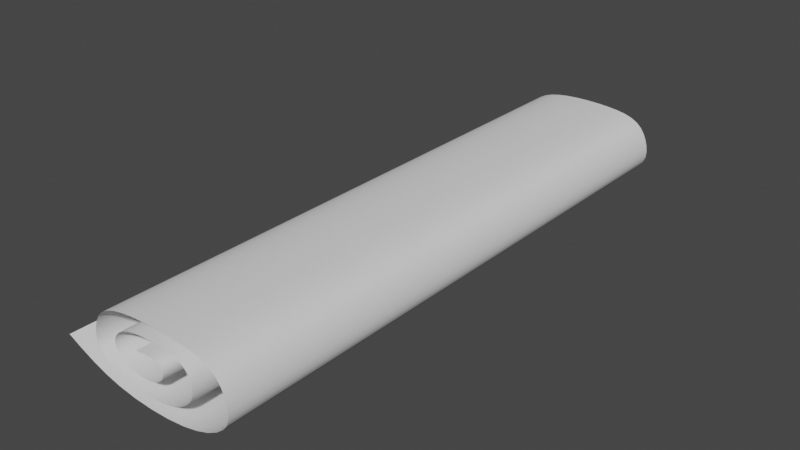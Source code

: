 # Source: BlenderFundamentals_001.blend  (saved by Blender 3.2.14; exported with 4.5.12 LTS)
import bpy
from mathutils import Matrix  # noqa: F401  (used for matrix-valued properties, if any)

bpy.ops.wm.read_factory_settings(use_empty=True)
scene = bpy.context.scene
scene.name = 'Scene'

# ---- collections
col_collection = bpy.data.collections.new('Collection'); scene.collection.children.link(col_collection)

# ---- world
world_world = bpy.data.worlds.new('World'); scene.world = world_world
world_world.use_nodes = True; world_world.node_tree.nodes.clear()
_N = world_world.node_tree.nodes; _L = world_world.node_tree.links
n0 = _N.new('ShaderNodeOutputWorld'); n0.name = 'World Output'; n0.location = (300, 300)
n1 = _N.new('ShaderNodeBackground'); n1.name = 'Background'; n1.location = (10, 300)
n1.inputs[0].default_value = (0.05088, 0.05088, 0.05088, 1.0)
_L.new(n1.outputs[0], n0.inputs[0])
n0.is_active_output = True
world_world.color = (0.05088, 0.05088, 0.05088)
world_world.use_sun_shadow = False
world_world.sun_shadow_jitter_overblur = 0.0

# ---- meshes
me_plane = bpy.data.meshes.new('Plane')
me_plane.from_pydata([(-3.729, 3.851e-08, -0.4354), (3.849, 2.527e-08, -0.7185), (1.99, -1.685e-08, -1.619), (-1.519, -1.384e-08, -1.555), (3.906, 7.251e-08, 0.2917), (3.394, 1.231e-07, 1.373), (1.943, 1.36e-07, 1.649), (-0.4188, 1.375e-07, 1.681), (-1.803, 1.203e-07, 1.315), (-2.211, 8.334e-08, 0.5233), (-2.268, 4.092e-08, -0.3839), (-1.054, 1.926e-08, -0.8472), (-0.2196, 6.92e-09, -1.111), (1.193, 9.026e-09, -1.066), (2.322, 3.761e-08, -0.4547), (2.379, 7.853e-08, 0.4204), (1.886, 1.077e-07, 1.044), (0.4347, 1.122e-07, 1.141), (-0.874, 1.044e-07, 0.9737), (-1.443, 7.07e-08, 0.2531), (-0.7602, 3.52e-08, -0.5061), (0.7761, 3.52e-08, -0.5061), (1.127, 6.679e-08, 0.1694), (0.8046, 8.454e-08, 0.5491), (-0.2102, 7.853e-08, 0.4204), (-3.729, 24.15, -0.4354), (3.849, 24.15, -0.7185), (1.99, 24.15, -1.619), (-1.519, 24.15, -1.555), (3.906, 24.15, 0.2917), (3.394, 24.15, 1.373), (1.943, 24.15, 1.649), (-0.4188, 24.15, 1.681), (-1.803, 24.15, 1.315), (-2.211, 24.15, 0.5233), (-2.268, 24.15, -0.3839), (-1.054, 24.15, -0.8472), (-0.2196, 24.15, -1.111), (1.193, 24.15, -1.066), (2.322, 24.15, -0.4547), (2.379, 24.15, 0.4204), (1.886, 24.15, 1.044), (0.4347, 24.15, 1.141), (-0.874, 24.15, 0.9737), (-1.443, 24.15, 0.2531), (-0.7602, 24.15, -0.5061), (0.7761, 24.15, -0.5061), (1.127, 24.15, 0.1694), (0.8046, 24.15, 0.5491), (-0.2102, 24.15, 0.4204), (2.322, 12.08, -0.4547), (1.193, 12.08, -1.066), (-0.4188, 12.08, 1.681), (1.943, 12.08, 1.649), (1.127, 12.08, 0.1694), (0.7761, 12.08, -0.5061), (2.379, 12.08, 0.4204), (-1.803, 12.08, 1.315), (0.8046, 12.08, 0.5491), (3.394, 12.08, 1.373), (3.906, 12.08, 0.2917), (1.886, 12.08, 1.044), (-2.211, 12.08, 0.5233), (-0.2102, 12.08, 0.4204), (3.849, 12.08, -0.7185), (0.4347, 12.08, 1.141), (-2.268, 12.08, -0.3839), (1.99, 12.08, -1.619), (-0.874, 12.08, 0.9737), (-1.054, 12.08, -0.8472), (-1.519, 12.08, -1.555), (-1.443, 12.08, 0.2531), (-0.2196, 12.08, -1.111), (-3.729, 12.08, -0.4354), (-0.7602, 12.08, -0.5061), (1.193, 6.038, -1.066), (1.943, 6.038, 1.649), (0.7761, 6.038, -0.5061), (3.906, 6.038, 0.2917), (3.849, 6.038, -0.7185), (1.99, 6.038, -1.619), (-1.519, 6.038, -1.555), (-3.729, 6.038, -0.4354), (2.322, 6.038, -0.4547), (-0.4188, 6.038, 1.681), (1.127, 6.038, 0.1694), (2.379, 6.038, 0.4204), (-1.803, 6.038, 1.315), (0.8046, 6.038, 0.5491), (3.394, 6.038, 1.373), (1.886, 6.038, 1.044), (-2.211, 6.038, 0.5233), (-0.2102, 6.038, 0.4204), (0.4347, 6.038, 1.141), (-2.268, 6.038, -0.3839), (-0.874, 6.038, 0.9737), (-1.054, 6.038, -0.8472), (-1.443, 6.038, 0.2531), (-0.2196, 6.038, -1.111), (-0.7602, 6.038, -0.5061), (2.322, 18.11, -0.4547), (-0.4188, 18.11, 1.681), (1.127, 18.11, 0.1694), (2.379, 18.11, 0.4204), (-1.803, 18.11, 1.315), (0.8046, 18.11, 0.5491), (3.394, 18.11, 1.373), (1.886, 18.11, 1.044), (-2.211, 18.11, 0.5233), (-0.2102, 18.11, 0.4204), (0.4347, 18.11, 1.141), (-2.268, 18.11, -0.3839), (-0.874, 18.11, 0.9737), (-1.054, 18.11, -0.8472), (-1.443, 18.11, 0.2531), (-0.2196, 18.11, -1.111), (-0.7602, 18.11, -0.5061), (1.193, 18.11, -1.066), (1.943, 18.11, 1.649), (0.7761, 18.11, -0.5061), (3.906, 18.11, 0.2917), (3.849, 18.11, -0.7185), (1.99, 18.11, -1.619), (-1.519, 18.11, -1.555), (-3.729, 18.11, -0.4354), (1.193, 3.019, -1.066), (1.943, 3.019, 1.649), (0.7761, 3.019, -0.5061), (3.906, 3.019, 0.2917), (3.849, 3.019, -0.7185), (1.99, 3.019, -1.619), (-1.519, 3.019, -1.555), (-3.729, 3.019, -0.4354), (2.322, 3.019, -0.4547), (-0.4188, 3.019, 1.681), (1.127, 3.019, 0.1694), (2.379, 3.019, 0.4204), (-1.803, 3.019, 1.315), (0.8046, 3.019, 0.5491), (3.394, 3.019, 1.373), (1.886, 3.019, 1.044), (-2.211, 3.019, 0.5233), (-0.2102, 3.019, 0.4204), (0.4347, 3.019, 1.141), (-2.268, 3.019, -0.3839), (-0.874, 3.019, 0.9737), (-1.054, 3.019, -0.8472), (-1.443, 3.019, 0.2531), (-0.2196, 3.019, -1.111), (-0.7602, 3.019, -0.5061), (2.322, 9.057, -0.4547), (-0.4188, 9.057, 1.681), (1.127, 9.057, 0.1694), (2.379, 9.057, 0.4204), (-1.803, 9.057, 1.315), (0.8046, 9.057, 0.5491), (3.394, 9.057, 1.373), (1.886, 9.057, 1.044), (-2.211, 9.057, 0.5233), (-0.2102, 9.057, 0.4204), (0.4347, 9.057, 1.141), (-2.268, 9.057, -0.3839), (-0.874, 9.057, 0.9737), (-1.054, 9.057, -0.8472), (-1.443, 9.057, 0.2531), (-0.2196, 9.057, -1.111), (-0.7602, 9.057, -0.5061), (1.193, 9.057, -1.066), (1.943, 9.057, 1.649), (0.7761, 9.057, -0.5061), (3.906, 9.057, 0.2917), (3.849, 9.057, -0.7185), (1.99, 9.057, -1.619), (-1.519, 9.057, -1.555), (-3.729, 9.057, -0.4354), (1.193, 15.09, -1.066), (1.943, 15.09, 1.649), (0.7761, 15.09, -0.5061), (3.906, 15.09, 0.2917), (3.849, 15.09, -0.7185), (1.99, 15.09, -1.619), (-1.519, 15.09, -1.555), (-3.729, 15.09, -0.4354), (2.322, 15.09, -0.4547), (-0.4188, 15.09, 1.681), (1.127, 15.09, 0.1694), (2.379, 15.09, 0.4204), (-1.803, 15.09, 1.315), (0.8046, 15.09, 0.5491), (3.394, 15.09, 1.373), (1.886, 15.09, 1.044), (-2.211, 15.09, 0.5233), (-0.2102, 15.09, 0.4204), (0.4347, 15.09, 1.141), (-2.268, 15.09, -0.3839), (-0.874, 15.09, 0.9737), (-1.054, 15.09, -0.8472), (-1.443, 15.09, 0.2531), (-0.2196, 15.09, -1.111), (-0.7602, 15.09, -0.5061), (2.322, 21.13, -0.4547), (-0.4188, 21.13, 1.681), (1.127, 21.13, 0.1694), (2.379, 21.13, 0.4204), (-1.803, 21.13, 1.315), (0.8046, 21.13, 0.5491), (3.394, 21.13, 1.373), (1.886, 21.13, 1.044), (-2.211, 21.13, 0.5233), (-0.2102, 21.13, 0.4204), (0.4347, 21.13, 1.141), (-2.268, 21.13, -0.3839), (-0.874, 21.13, 0.9737), (-1.054, 21.13, -0.8472), (-1.443, 21.13, 0.2531), (-0.2196, 21.13, -1.111), (-0.7602, 21.13, -0.5061), (1.193, 21.13, -1.066), (1.943, 21.13, 1.649), (0.7761, 21.13, -0.5061), (3.906, 21.13, 0.2917), (3.849, 21.13, -0.7185), (1.99, 21.13, -1.619), (-1.519, 21.13, -1.555), (-3.729, 21.13, -0.4354)], [], [(217, 200, 39, 38), (218, 201, 32, 31), (219, 202, 47, 46), (200, 203, 40, 39), (201, 204, 33, 32), (202, 205, 48, 47), (220, 206, 30, 29), (203, 207, 41, 40), (204, 208, 34, 33), (205, 209, 49, 48), (221, 220, 29, 26), (207, 210, 42, 41), (208, 211, 35, 34), (222, 221, 26, 27), (210, 212, 43, 42), (211, 213, 36, 35), (223, 222, 27, 28), (212, 214, 44, 43), (213, 215, 37, 36), (224, 223, 28, 25), (214, 216, 45, 44), (215, 217, 38, 37), (206, 218, 31, 30), (216, 219, 46, 45), (166, 169, 55, 74), (156, 168, 53, 59), (165, 167, 51, 72), (164, 166, 74, 71), (174, 173, 70, 73), (163, 165, 72, 69), (162, 164, 71, 68), (173, 172, 67, 70), (161, 163, 69, 66), (160, 162, 68, 65), (172, 171, 64, 67), (158, 161, 66, 62), (157, 160, 65, 61), (171, 170, 60, 64), (155, 159, 63, 58), (154, 158, 62, 57), (153, 157, 61, 56), (170, 156, 59, 60), (152, 155, 58, 54), (151, 154, 57, 52), (150, 153, 56, 50), (169, 152, 54, 55), (168, 151, 52, 53), (167, 150, 50, 51), (125, 133, 83, 75), (126, 134, 84, 76), (127, 135, 85, 77), (133, 136, 86, 83), (134, 137, 87, 84), (135, 138, 88, 85), (128, 139, 89, 78), (136, 140, 90, 86), (137, 141, 91, 87), (138, 142, 92, 88), (129, 128, 78, 79), (140, 143, 93, 90), (141, 144, 94, 91), (130, 129, 79, 80), (143, 145, 95, 93), (144, 146, 96, 94), (131, 130, 80, 81), (145, 147, 97, 95), (146, 148, 98, 96), (132, 131, 81, 82), (147, 149, 99, 97), (148, 125, 75, 98), (139, 126, 76, 89), (149, 127, 77, 99), (199, 177, 119, 116), (189, 176, 118, 106), (198, 175, 117, 115), (197, 199, 116, 114), (182, 181, 123, 124), (196, 198, 115, 113), (195, 197, 114, 112), (181, 180, 122, 123), (194, 196, 113, 111), (193, 195, 112, 110), (180, 179, 121, 122), (191, 194, 111, 108), (190, 193, 110, 107), (179, 178, 120, 121), (188, 192, 109, 105), (187, 191, 108, 104), (186, 190, 107, 103), (178, 189, 106, 120), (185, 188, 105, 102), (184, 187, 104, 101), (183, 186, 103, 100), (177, 185, 102, 119), (176, 184, 101, 118), (175, 183, 100, 117), (20, 21, 127, 149), (5, 6, 126, 139), (12, 13, 125, 148), (19, 20, 149, 147), (0, 3, 131, 132), (11, 12, 148, 146), (18, 19, 147, 145), (3, 2, 130, 131), (10, 11, 146, 144), (17, 18, 145, 143), (2, 1, 129, 130), (9, 10, 144, 141), (16, 17, 143, 140), (1, 4, 128, 129), (23, 24, 142, 138), (8, 9, 141, 137), (15, 16, 140, 136), (4, 5, 139, 128), (22, 23, 138, 135), (7, 8, 137, 134), (14, 15, 136, 133), (21, 22, 135, 127), (6, 7, 134, 126), (13, 14, 133, 125), (75, 83, 150, 167), (76, 84, 151, 168), (77, 85, 152, 169), (83, 86, 153, 150), (84, 87, 154, 151), (85, 88, 155, 152), (78, 89, 156, 170), (86, 90, 157, 153), (87, 91, 158, 154), (88, 92, 159, 155), (79, 78, 170, 171), (90, 93, 160, 157), (91, 94, 161, 158), (80, 79, 171, 172), (93, 95, 162, 160), (94, 96, 163, 161), (81, 80, 172, 173), (95, 97, 164, 162), (96, 98, 165, 163), (82, 81, 173, 174), (97, 99, 166, 164), (98, 75, 167, 165), (89, 76, 168, 156), (99, 77, 169, 166), (51, 50, 183, 175), (53, 52, 184, 176), (55, 54, 185, 177), (50, 56, 186, 183), (52, 57, 187, 184), (54, 58, 188, 185), (60, 59, 189, 178), (56, 61, 190, 186), (57, 62, 191, 187), (58, 63, 192, 188), (64, 60, 178, 179), (61, 65, 193, 190), (62, 66, 194, 191), (67, 64, 179, 180), (65, 68, 195, 193), (66, 69, 196, 194), (70, 67, 180, 181), (68, 71, 197, 195), (69, 72, 198, 196), (73, 70, 181, 182), (71, 74, 199, 197), (72, 51, 175, 198), (59, 53, 176, 189), (74, 55, 177, 199), (116, 119, 219, 216), (106, 118, 218, 206), (115, 117, 217, 215), (114, 116, 216, 214), (124, 123, 223, 224), (113, 115, 215, 213), (112, 114, 214, 212), (123, 122, 222, 223), (111, 113, 213, 211), (110, 112, 212, 210), (122, 121, 221, 222), (108, 111, 211, 208), (107, 110, 210, 207), (121, 120, 220, 221), (105, 109, 209, 205), (104, 108, 208, 204), (103, 107, 207, 203), (120, 106, 206, 220), (102, 105, 205, 202), (101, 104, 204, 201), (100, 103, 203, 200), (119, 102, 202, 219), (118, 101, 201, 218), (117, 100, 200, 217)])
me_plane.polygons.foreach_set('use_smooth', [True] * 192)
_uv = me_plane.uv_layers.new(name='UVMap')
_uv.uv.foreach_set('vector', [0.0, 0.0, 0.0, 0.0, 0.0, 0.0, 0.0, 0.0, 0.0, 0.0, 0.0, 0.0, 0.0, 0.0, 0.0, 0.0, 0.0, 0.0, 0.0, 0.0, 0.0, 0.0, 0.0, 0.0, 0.0, 0.0, 0.0, 0.0, 0.0, 0.0, 0.0, 0.0, 0.0, 0.0, 0.0, 0.0, 0.0, 0.0, 0.0, 0.0, 0.0, 0.0, 0.0, 0.0, 0.0, 0.0, 0.0, 0.0, 0.0, 0.0, 0.0, 0.0, 0.0, 0.0, 0.0, 0.0, 0.0, 0.0, 0.0, 0.0, 0.0, 0.0, 0.0, 0.0, 0.0, 0.0, 0.0, 0.0, 0.0, 0.0, 0.0, 0.0, 0.0, 0.0, 0.0, 0.0, 0.0, 0.0, 0.0, 0.0, 0.0, 0.0, 0.0, 0.0, 0.0, 0.0, 0.0, 0.0, 0.0, 0.0, 0.0, 0.0, 0.0, 0.0, 0.0, 0.0, 0.0, 0.0, 0.0, 0.0, 0.0, 0.0, 0.0, 0.0, 0.0, 0.0, 0.0, 0.0, 0.0, 0.0, 0.0, 0.0, 0.0, 0.0, 0.0, 0.0, 0.0, 0.0, 0.0, 0.0, 0.0, 0.0, 0.0, 0.0, 0.0, 0.0, 0.0, 0.0, 0.0, 0.0, 0.0, 0.0, 0.0, 0.0, 0.0, 0.0, 0.0, 0.0, 0.0, 0.0, 0.0, 0.0, 0.0, 0.0, 0.0, 0.0, 0.0, 0.0, 0.0, 0.0, 0.0, 0.0, 0.0, 0.0, 0.0, 0.0, 0.0, 0.0, 0.0, 0.0, 0.0, 0.0, 0.0, 0.0, 0.0, 0.0, 0.0, 0.0, 0.0, 0.0, 0.0, 0.0, 0.0, 0.0, 0.0, 0.0, 0.0, 0.0, 0.0, 0.0, 0.0, 0.0, 0.0, 0.0, 0.0, 0.0, 0.0, 0.0, 0.0, 0.0, 0.0, 0.0, 0.0, 0.0, 0.0, 0.0, 0.0, 0.0, 0.0, 0.0, 0.0, 0.0, 0.0, 0.0, 0.0, 0.0, 0.0, 0.0, 0.0, 0.0, 0.0, 0.0, 0.0, 0.0, 0.0, 0.0, 0.0, 0.0, 0.0, 0.0, 0.0, 0.0, 0.0, 0.0, 0.0, 0.0, 0.0, 0.0, 0.0, 0.0, 0.0, 0.0, 0.0, 0.0, 0.0, 0.0, 0.0, 0.0, 0.0, 0.0, 0.0, 0.0, 0.0, 0.0, 0.0, 0.0, 0.0, 0.0, 0.0, 0.0, 0.0, 0.0, 0.0, 0.0, 0.0, 0.0, 0.0, 0.0, 0.0, 0.0, 0.0, 0.0, 0.0, 0.0, 0.0, 0.0, 0.0, 0.0, 0.0, 0.0, 0.0, 0.0, 0.0, 0.0, 0.0, 0.0, 0.0, 0.0, 0.0, 0.0, 0.0, 0.0, 0.0, 0.0, 0.0, 0.0, 0.0, 0.0, 0.0, 0.0, 0.0, 0.0, 0.0, 0.0, 0.0, 0.0, 0.0, 0.0, 0.0, 0.0, 0.0, 0.0, 0.0, 0.0, 0.0, 0.0, 0.0, 0.0, 0.0, 0.0, 0.0, 0.0, 0.0, 0.0, 0.0, 0.0, 0.0, 0.0, 0.0, 0.0, 0.0, 0.0, 0.0, 0.0, 0.0, 0.0, 0.0, 0.0, 0.0, 0.0, 0.0, 0.0, 0.0, 0.0, 0.0, 0.0, 0.0, 0.0, 0.0, 0.0, 0.0, 0.0, 0.0, 0.0, 0.0, 0.0, 0.0, 0.0, 0.0, 0.0, 0.0, 0.0, 0.0, 0.0, 0.0, 0.0, 0.0, 0.0, 0.0, 0.0, 0.0, 0.0, 0.0, 0.0, 0.0, 0.0, 0.0, 0.0, 0.0, 0.0, 0.0, 0.0, 0.0, 0.0, 0.0, 0.0, 0.0, 0.0, 0.0, 0.0, 0.0, 0.0, 0.0, 0.0, 0.0, 0.0, 0.0, 0.0, 0.0, 0.0, 0.0, 0.0, 0.0, 0.0, 0.0, 0.0, 0.0, 0.0, 0.0, 0.0, 0.0, 0.0, 0.0, 0.0, 0.0, 0.0, 0.0, 0.0, 0.0, 0.0, 0.0, 0.0, 0.0, 0.0, 0.0, 0.0, 0.0, 0.0, 0.0, 0.0, 0.0, 0.0, 0.0, 0.0, 0.0, 0.0, 0.0, 0.0, 0.0, 0.0, 0.0, 0.0, 0.0, 0.0, 0.0, 0.0, 0.0, 0.0, 0.0, 0.0, 0.0, 0.0, 0.0, 0.0, 0.0, 0.0, 0.0, 0.0, 0.0, 0.0, 0.0, 0.0, 0.0, 0.0, 0.0, 0.0, 0.0, 0.0, 0.0, 0.0, 0.0, 0.0, 0.0, 0.0, 0.0, 0.0, 0.0, 0.0, 0.0, 0.0, 0.0, 0.0, 0.0, 0.0, 0.0, 0.0, 0.0, 0.0, 0.0, 0.0, 0.0, 0.0, 0.0, 0.0, 0.0, 0.0, 0.0, 0.0, 0.0, 0.0, 0.0, 0.0, 0.0, 0.0, 0.0, 0.0, 0.0, 0.0, 0.0, 0.0, 0.0, 0.0, 0.0, 0.0, 0.0, 0.0, 0.0, 0.0, 0.0, 0.0, 0.0, 0.0, 0.0, 0.0, 0.0, 0.0, 0.0, 0.0, 0.0, 0.0, 0.0, 0.0, 0.0, 0.0, 0.0, 0.0, 0.0, 0.0, 0.0, 0.0, 0.0, 0.0, 0.0, 0.0, 0.0, 0.0, 0.0, 0.0, 0.0, 0.0, 0.0, 0.0, 0.0, 0.0, 0.0, 0.0, 0.0, 0.0, 0.0, 0.0, 0.0, 0.0, 0.0, 0.0, 0.0, 0.0, 0.0, 0.0, 0.0, 0.0, 0.0, 0.0, 0.0, 0.0, 0.0, 0.0, 0.0, 0.0, 0.0, 0.0, 0.0, 0.0, 0.0, 0.0, 0.0, 0.0, 0.0, 0.0, 0.0, 0.0, 0.0, 0.0, 0.0, 0.0, 0.0, 0.0, 0.0, 0.0, 0.0, 0.0, 0.0, 0.0, 0.0, 0.0, 0.0, 0.0, 0.0, 0.0, 0.0, 0.0, 0.0, 0.0, 0.0, 0.0, 0.0, 0.0, 0.0, 0.0, 0.0, 0.0, 0.0, 0.0, 0.0, 0.0, 0.0, 0.0, 0.0, 0.0, 0.0, 0.0, 0.0, 0.0, 0.0, 0.0, 0.0, 0.0, 0.0, 0.0, 0.0, 0.0, 0.0, 0.0, 0.0, 0.0, 0.0, 0.0, 0.0, 0.0, 0.0, 0.0, 0.0, 0.0, 0.0, 0.0, 0.0, 0.0, 0.0, 0.0, 0.0, 0.0, 0.0, 0.0, 0.0, 0.0, 0.0, 0.0, 0.0, 0.0, 0.0, 0.0, 0.0, 0.0, 0.0, 0.0, 0.0, 0.0, 0.0, 0.0, 0.0, 0.0, 0.0, 0.0, 0.0, 0.0, 0.0, 0.0, 0.0, 0.0, 0.0, 0.0, 0.0, 0.0, 0.0, 0.0, 0.0, 0.0, 0.0, 0.0, 0.0, 0.0, 0.0, 0.0, 0.0, 0.0, 0.0, 0.0, 0.0, 0.0, 0.0, 0.0, 0.0, 0.0, 0.0, 0.0, 0.0, 0.0, 0.0, 0.0, 0.0, 0.0, 0.0, 0.0, 0.0, 0.0, 0.0, 0.0, 0.0, 0.0, 0.0, 0.0, 0.0, 0.0, 0.0, 0.0, 0.0, 0.0, 0.0, 0.0, 0.0, 0.0, 0.0, 0.0, 0.0, 0.0, 0.0, 0.0, 0.0, 0.0, 0.0, 0.0, 0.0, 0.0, 0.0, 0.0, 0.0, 0.0, 0.0, 0.0, 0.0, 0.0, 0.0, 0.0, 0.0, 0.0, 0.0, 0.0, 0.0, 0.0, 0.0, 0.0, 0.0, 0.0, 0.0, 0.0, 0.0, 0.0, 0.0, 0.0, 0.0, 0.0, 0.0, 0.0, 0.0, 0.0, 0.0, 0.0, 0.0, 0.0, 0.0, 0.0, 0.0, 0.0, 0.0, 0.0, 0.0, 0.0, 0.0, 0.0, 0.0, 0.0, 0.0, 0.0, 0.0, 0.0, 0.0, 0.0, 0.0, 0.0, 0.0, 0.0, 0.0, 0.0, 0.0, 0.0, 0.0, 0.0, 0.0, 0.0, 0.0, 0.0, 0.0, 0.0, 0.0, 0.0, 0.0, 0.0, 0.0, 0.0, 0.0, 0.0, 0.0, 0.0, 0.0, 0.0, 0.0, 0.0, 0.0, 0.0, 0.0, 0.0, 0.0, 0.0, 0.0, 0.0, 0.0, 0.0, 0.0, 0.0, 0.0, 0.0, 0.0, 0.0, 0.0, 0.0, 0.0, 0.0, 0.0, 0.0, 0.0, 0.0, 0.0, 0.0, 0.0, 0.0, 0.0, 0.0, 0.0, 0.0, 0.0, 0.0, 0.0, 0.0, 0.0, 0.0, 0.0, 0.0, 0.0, 0.0, 0.0, 0.0, 0.0, 0.0, 0.0, 0.0, 0.0, 0.0, 0.0, 0.0, 0.0, 0.0, 0.0, 0.0, 0.0, 0.0, 0.0, 0.0, 0.0, 0.0, 0.0, 0.0, 0.0, 0.0, 0.0, 0.0, 0.0, 0.0, 0.0, 0.0, 0.0, 0.0, 0.0, 0.0, 0.0, 0.0, 0.0, 0.0, 0.0, 0.0, 0.0, 0.0, 0.0, 0.0, 0.0, 0.0, 0.0, 0.0, 0.0, 0.0, 0.0, 0.0, 0.0, 0.0, 0.0, 0.0, 0.0, 0.0, 0.0, 0.0, 0.0, 0.0, 0.0, 0.0, 0.0, 0.0, 0.0, 0.0, 0.0, 0.0, 0.0, 0.0, 0.0, 0.0, 0.0, 0.0, 0.0, 0.0, 0.0, 0.0, 0.0, 0.0, 0.0, 0.0, 0.0, 0.0, 0.0, 0.0, 0.0, 0.0, 0.0, 0.0, 0.0, 0.0, 0.0, 0.0, 0.0, 0.0, 0.0, 0.0, 0.0, 0.0, 0.0, 0.0, 0.0, 0.0, 0.0, 0.0, 0.0, 0.0, 0.0, 0.0, 0.0, 0.0, 0.0, 0.0, 0.0, 0.0, 0.0, 0.0, 0.0, 0.0, 0.0, 0.0, 0.0, 0.0, 0.0, 0.0, 0.0, 0.0, 0.0, 0.0, 0.0, 0.0, 0.0, 0.0, 0.0, 0.0, 0.0, 0.0, 0.0, 0.0, 0.0, 0.0, 0.0, 0.0, 0.0, 0.0, 0.0, 0.0, 0.0, 0.0, 0.0, 0.0, 0.0, 0.0, 0.0, 0.0, 0.0, 0.0, 0.0, 0.0, 0.0, 0.0, 0.0, 0.0, 0.0, 0.0, 0.0, 0.0, 0.0, 0.0, 0.0, 0.0, 0.0, 0.0, 0.0, 0.0, 0.0, 0.0, 0.0, 0.0, 0.0, 0.0, 0.0, 0.0, 0.0, 0.0, 0.0, 0.0, 0.0, 0.0, 0.0, 0.0, 0.0, 0.0, 0.0, 0.0, 0.0, 0.0, 0.0, 0.0, 0.0, 0.0, 0.0, 0.0, 0.0, 0.0, 0.0, 0.0, 0.0, 0.0, 0.0, 0.0, 0.0, 0.0, 0.0, 0.0, 0.0, 0.0, 0.0, 0.0, 0.0, 0.0, 0.0, 0.0, 0.0, 0.0, 0.0, 0.0, 0.0, 0.0, 0.0, 0.0, 0.0, 0.0, 0.0, 0.0, 0.0, 0.0, 0.0, 0.0, 0.0, 0.0, 0.0, 0.0, 0.0, 0.0, 0.0, 0.0, 0.0, 0.0, 0.0, 0.0, 0.0, 0.0, 0.0, 0.0, 0.0, 0.0, 0.0, 0.0, 0.0, 0.0, 0.0, 0.0, 0.0, 0.0, 0.0, 0.0, 0.0, 0.0, 0.0, 0.0, 0.0, 0.0, 0.0, 0.0, 0.0, 0.0, 0.0, 0.0, 0.0, 0.0, 0.0, 0.0, 0.0, 0.0, 0.0, 0.0, 0.0, 0.0, 0.0, 0.0, 0.0, 0.0, 0.0, 0.0, 0.0, 0.0, 0.0, 0.0, 0.0, 0.0, 0.0, 0.0, 0.0, 0.0, 0.0, 0.0, 0.0, 0.0, 0.0, 0.0, 0.0, 0.0, 0.0, 0.0, 0.0, 0.0, 0.0, 0.0, 0.0, 0.0, 0.0, 0.0, 0.0, 0.0, 0.0, 0.0, 0.0, 0.0, 0.0, 0.0, 0.0, 0.0, 0.0, 0.0, 0.0, 0.0, 0.0, 0.0, 0.0, 0.0, 0.0, 0.0, 0.0, 0.0, 0.0, 0.0, 0.0, 0.0, 0.0, 0.0, 0.0, 0.0, 0.0, 0.0, 0.0, 0.0, 0.0, 0.0, 0.0, 0.0, 0.0, 0.0, 0.0, 0.0, 0.0, 0.0, 0.0, 0.0, 0.0, 0.0, 0.0, 0.0, 0.0, 0.0, 0.0, 0.0, 0.0, 0.0, 0.0, 0.0, 0.0, 0.0, 0.0, 0.0, 0.0, 0.0, 0.0, 0.0, 0.0, 0.0, 0.0, 0.0, 0.0, 0.0, 0.0, 0.0, 0.0, 0.0, 0.0, 0.0, 0.0, 0.0, 0.0, 0.0, 0.0, 0.0, 0.0, 0.0, 0.0, 0.0, 0.0, 0.0, 0.0, 0.0, 0.0, 0.0, 0.0, 0.0, 0.0, 0.0, 0.0, 0.0, 0.0, 0.0, 0.0, 0.0, 0.0, 0.0, 0.0, 0.0, 0.0, 0.0, 0.0, 0.0, 0.0, 0.0, 0.0, 0.0, 0.0, 0.0, 0.0, 0.0, 0.0, 0.0, 0.0, 0.0, 0.0, 0.0, 0.0, 0.0, 0.0, 0.0, 0.0, 0.0, 0.0, 0.0, 0.0, 0.0, 0.0, 0.0, 0.0, 0.0, 0.0, 0.0, 0.0, 0.0, 0.0, 0.0, 0.0, 0.0, 0.0, 0.0, 0.0, 0.0, 0.0, 0.0, 0.0, 0.0, 0.0, 0.0, 0.0, 0.0, 0.0, 0.0, 0.0, 0.0, 0.0, 0.0, 0.0, 0.0, 0.0, 0.0, 0.0, 0.0, 0.0, 0.0, 0.0, 0.0, 0.0, 0.0, 0.0, 0.0, 0.0, 0.0, 0.0, 0.0, 0.0, 0.0, 0.0, 0.0, 0.0, 0.0, 0.0, 0.0, 0.0, 0.0, 0.0, 0.0, 0.0, 0.0, 0.0, 0.0, 0.0, 0.0, 0.0, 0.0, 0.0, 0.0, 0.0, 0.0, 0.0, 0.0, 0.0, 0.0, 0.0, 0.0, 0.0, 0.0, 0.0, 0.0, 0.0, 0.0, 0.0, 0.0, 0.0, 0.0, 0.0, 0.0, 0.0, 0.0, 0.0, 0.0, 0.0, 0.0, 0.0, 0.0, 0.0, 0.0, 0.0, 0.0, 0.0, 0.0, 0.0, 0.0, 0.0, 0.0, 0.0, 0.0, 0.0, 0.0, 0.0, 0.0, 0.0, 0.0, 0.0, 0.0, 0.0, 0.0, 0.0, 0.0, 0.0, 0.0, 0.0, 0.0, 0.0, 0.0, 0.0, 0.0, 0.0, 0.0, 0.0, 0.0, 0.0, 0.0, 0.0, 0.0, 0.0, 0.0, 0.0, 0.0, 0.0, 0.0, 0.0, 0.0, 0.0, 0.0, 0.0, 0.0, 0.0, 0.0, 0.0, 0.0, 0.0, 0.0, 0.0, 0.0, 0.0, 0.0, 0.0, 0.0, 0.0, 0.0, 0.0, 0.0, 0.0, 0.0, 0.0, 0.0, 0.0, 0.0, 0.0, 0.0, 0.0, 0.0, 0.0, 0.0, 0.0, 0.0, 0.0, 0.0, 0.0, 0.0, 0.0, 0.0, 0.0, 0.0, 0.0, 0.0, 0.0, 0.0, 0.0, 0.0, 0.0, 0.0, 0.0, 0.0, 0.0, 0.0, 0.0, 0.0, 0.0, 0.0, 0.0, 0.0])
me_plane.update()
me_plane_002 = bpy.data.meshes.new('Plane.002')
me_plane_002.from_pydata([(0.0, 0.0, 0.0), (0.0, 0.0, 0.0), (0.03496, -5.408e-10, -0.0158), (0.03496, -5.408e-10, -0.0158), (0.03496, -5.408e-10, -0.08001), (0.009581, -8.343e-10, -0.08859), (-0.02303, -1.536e-09, -0.1091), (-0.05026, -2.555e-09, -0.1388), (-0.07329, -3.59e-09, -0.1691), (-0.09497, -4.66e-09, -0.2004), (-0.1212, -6.064e-09, -0.2414), (-0.1399, -7.025e-09, -0.2695), (-0.1607, -7.946e-09, -0.2964), (-0.2135, -9.941e-09, -0.3546), (-0.2545, -1.128e-08, -0.3938), (-0.2966, -1.25e-08, -0.4294), (-0.3496, -1.347e-08, -0.4577), (-0.408, -1.43e-08, -0.4821), (-0.5355, -1.53e-08, -0.5111), (-0.669, -1.574e-08, -0.524), (-0.7837, -1.595e-08, -0.5303), (-0.9138, -1.628e-08, -0.5399), (-1.001, -1.696e-08, -0.5596), (-1.03, -1.809e-08, -0.5926), (-1.084, -2.082e-08, -0.6724), (-1.116, -2.261e-08, -0.7246), (-1.129, -2.425e-08, -0.7728), (-1.133, -2.63e-08, -0.8325), (-1.125, -2.862e-08, -0.9003), (-1.11, -3.132e-08, -0.9791), (-1.088, -3.408e-08, -1.06), (-1.063, -3.748e-08, -1.159), (-1.039, -4.149e-08, -1.276), (-1.02, -4.495e-08, -1.377), (-1.009, -4.771e-08, -1.458), (-1.017, -5.153e-08, -1.57), (-1.028, -5.43e-08, -1.651), (-1.038, -5.524e-08, -1.678), (-1.072, -5.739e-08, -1.741), (-1.086, -5.895e-08, -1.786), (-1.077, -6.004e-08, -1.818), (-1.036, -6.211e-08, -1.879), (-0.9632, -6.447e-08, -1.948), (-0.8931, -6.617e-08, -1.997), (-0.8931, -6.617e-08, -2.045), (-0.9307, -6.711e-08, -2.073), (-0.9793, -6.889e-08, -2.125), (-1.01, -7.118e-08, -2.191), (-1.022, -7.347e-08, -2.258), (-1.018, -7.59e-08, -2.329), (-0.9905, -7.735e-08, -2.372), (-0.955, -7.822e-08, -2.397), (-0.955, -7.822e-08, -2.493), (-1.001, -7.863e-08, -2.505), (-1.03, -7.955e-08, -2.532), (-1.048, -8.059e-08, -2.563), (-1.065, -8.243e-08, -2.616), (-1.069, -8.43e-08, -2.671), (-1.068, -8.766e-08, -2.769), (-1.062, -8.95e-08, -2.823), (-1.047, -9.154e-08, -2.883), (-1.025, -9.321e-08, -2.931), (-0.9983, -9.457e-08, -2.971), (-0.981, -9.543e-08, -2.996), (-0.981, -9.543e-08, -3.055), (-0.981, -9.543e-08, -3.071), (-1.002, -9.671e-08, -3.108), (-1.02, -9.784e-08, -3.141), (-1.026, -9.831e-08, -3.155), (-1.027, -1.012e-07, -3.24), (-1.026, -1.048e-07, -3.346), (-1.014, -1.078e-07, -3.433), (-0.981, -1.119e-07, -3.551), (-0.9316, -1.152e-07, -3.649), (-0.8544, -1.184e-07, -3.741), (-0.7468, -1.218e-07, -3.842), (-0.6176, -1.249e-07, -3.931), (-0.4667, -1.274e-07, -4.006), (-0.3478, -1.294e-07, -4.063), (-0.2767, -1.307e-07, -4.102), (-0.1874, -1.33e-07, -4.168), (-0.1328, -1.349e-07, -4.225), (-0.1111, -1.36e-07, -4.257), (-0.1111, -1.36e-07, -4.333), (-0.1111, -1.36e-07, -4.333), (-0.09199, -1.366e-07, -4.35), (-0.08245, -1.372e-07, -4.366), (-0.08245, -1.372e-07, -4.407)], [(0, 1), (1, 2), (2, 3), (3, 4), (4, 5), (5, 6), (6, 7), (7, 8), (8, 9), (9, 10), (10, 11), (11, 12), (12, 13), (13, 14), (14, 15), (15, 16), (16, 17), (17, 18), (18, 19), (19, 20), (20, 21), (21, 22), (22, 23), (23, 24), (24, 25), (25, 26), (26, 27), (27, 28), (28, 29), (29, 30), (30, 31), (31, 32), (32, 33), (33, 34), (34, 35), (35, 36), (36, 37), (37, 38), (38, 39), (39, 40), (40, 41), (41, 42), (42, 43), (43, 44), (44, 45), (45, 46), (46, 47), (47, 48), (48, 49), (49, 50), (50, 51), (51, 52), (52, 53), (53, 54), (54, 55), (55, 56), (56, 57), (57, 58), (58, 59), (59, 60), (60, 61), (61, 62), (62, 63), (63, 64), (64, 65), (65, 66), (66, 67), (67, 68), (68, 69), (69, 70), (70, 71), (71, 72), (72, 73), (73, 74), (74, 75), (75, 76), (76, 77), (77, 78), (78, 79), (79, 80), (80, 81), (81, 82), (82, 83), (83, 84), (84, 85), (85, 86), (86, 87)], [])
_uv = me_plane_002.uv_layers.new(name='UVMap')
_uv.uv.foreach_set('vector', [])
me_plane_002.update()

# ---- objects
ob_scroll = bpy.data.objects.new('Scroll', me_plane)
ob_empty = bpy.data.objects.new('Empty', None)
ob_plane = bpy.data.objects.new('Plane', me_plane_002)

# ---- transforms, parenting, visibility, modifiers, constraints
ob_scroll.location = (0.0, 0.0, 0.0)
_m = ob_scroll.modifiers.new('Subdivision', 'SUBSURF')
_m.boundary_smooth = 'PRESERVE_CORNERS'
_m.levels = 2
ob_empty.location = (0.0, 0.0, 0.0)
ob_empty.rotation_euler = (1.571, 0.0, 0.0)
ob_empty.empty_display_type = 'IMAGE'
ob_empty.empty_display_size = 5.0
ob_plane.location = (1.324, 7.612e-08, 2.224)

# ---- collection membership
col_collection.objects.link(ob_scroll)
col_collection.objects.link(ob_empty)
col_collection.objects.link(ob_plane)

# ---- scene / render settings (as saved in the file)
scene.frame_start = 1; scene.frame_end = 250; scene.frame_set(1)
scene.render.engine = 'BLENDER_EEVEE_NEXT'
scene.cycles.sampling_pattern = 'TABULATED_SOBOL'
scene.cycles.use_light_tree = False
scene.view_settings.view_transform = 'Filmic'
bpy.context.view_layer.update()

# ---- added for rendering (the .blend has no active camera and no usable light): camera, sun
cam_auto = bpy.data.cameras.new('AutoCamera')
cam_auto.lens = 50.0
cam_auto.sensor_width = 36.0
cam_auto.clip_end = 1000.0
ob_auto_camera = bpy.data.objects.new('AutoCamera', cam_auto)
scene.collection.objects.link(ob_auto_camera)
ob_auto_camera.location = (23.8759, -16.4691, 19.0503)
ob_auto_camera.rotation_euler = (1.09748, -7.21219e-08, 0.694738)
scene.camera = ob_auto_camera
light_auto_sun = bpy.data.lights.new('AutoSun', 'SUN')
light_auto_sun.energy = 3.0
light_auto_sun.angle = 0.0523599
ob_auto_sun = bpy.data.objects.new('AutoSun', light_auto_sun)
scene.collection.objects.link(ob_auto_sun)
ob_auto_sun.rotation_euler = (0.872665, 0.174533, 0.523599)
bpy.context.view_layer.update()
